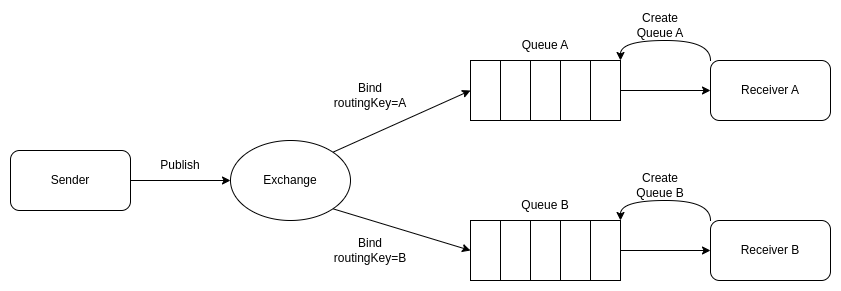

The diagram above was exported from draw.io. Its source (the exported page's mxGraphModel, read from the mxfile embedded in the PNG):
<mxGraphModel dx="1865" dy="552" grid="1" gridSize="10" guides="1" tooltips="1" connect="1" arrows="1" fold="1" page="1" pageScale="1" pageWidth="827" pageHeight="1169" math="0" shadow="0">
  <root>
    <mxCell id="0" />
    <mxCell id="1" parent="0" />
    <mxCell id="a6uhmpF8TkjD1B7e_r0z-25" style="edgeStyle=none;rounded=0;orthogonalLoop=1;jettySize=auto;html=1;exitX=1;exitY=0.5;exitDx=0;exitDy=0;entryX=0;entryY=0.5;entryDx=0;entryDy=0;" edge="1" parent="1" source="a6uhmpF8TkjD1B7e_r0z-1" target="a6uhmpF8TkjD1B7e_r0z-18">
      <mxGeometry relative="1" as="geometry" />
    </mxCell>
    <mxCell id="a6uhmpF8TkjD1B7e_r0z-1" value="Sender" style="rounded=1;whiteSpace=wrap;html=1;" vertex="1" parent="1">
      <mxGeometry x="-440" y="210" width="120" height="60" as="geometry" />
    </mxCell>
    <mxCell id="a6uhmpF8TkjD1B7e_r0z-7" value="" style="group" vertex="1" connectable="0" parent="1">
      <mxGeometry x="20" y="120" width="150" height="60" as="geometry" />
    </mxCell>
    <mxCell id="a6uhmpF8TkjD1B7e_r0z-2" value="" style="rounded=0;whiteSpace=wrap;html=1;" vertex="1" parent="a6uhmpF8TkjD1B7e_r0z-7">
      <mxGeometry width="30" height="60" as="geometry" />
    </mxCell>
    <mxCell id="a6uhmpF8TkjD1B7e_r0z-3" value="" style="rounded=0;whiteSpace=wrap;html=1;" vertex="1" parent="a6uhmpF8TkjD1B7e_r0z-7">
      <mxGeometry x="30" width="30" height="60" as="geometry" />
    </mxCell>
    <mxCell id="a6uhmpF8TkjD1B7e_r0z-4" value="" style="rounded=0;whiteSpace=wrap;html=1;" vertex="1" parent="a6uhmpF8TkjD1B7e_r0z-7">
      <mxGeometry x="60" width="30" height="60" as="geometry" />
    </mxCell>
    <mxCell id="a6uhmpF8TkjD1B7e_r0z-5" value="" style="rounded=0;whiteSpace=wrap;html=1;" vertex="1" parent="a6uhmpF8TkjD1B7e_r0z-7">
      <mxGeometry x="90" width="30" height="60" as="geometry" />
    </mxCell>
    <mxCell id="a6uhmpF8TkjD1B7e_r0z-6" value="" style="rounded=0;whiteSpace=wrap;html=1;" vertex="1" parent="a6uhmpF8TkjD1B7e_r0z-7">
      <mxGeometry x="120" width="30" height="60" as="geometry" />
    </mxCell>
    <mxCell id="a6uhmpF8TkjD1B7e_r0z-8" value="" style="group" vertex="1" connectable="0" parent="1">
      <mxGeometry x="20" y="280" width="150" height="60" as="geometry" />
    </mxCell>
    <mxCell id="a6uhmpF8TkjD1B7e_r0z-9" value="" style="rounded=0;whiteSpace=wrap;html=1;" vertex="1" parent="a6uhmpF8TkjD1B7e_r0z-8">
      <mxGeometry width="30" height="60" as="geometry" />
    </mxCell>
    <mxCell id="a6uhmpF8TkjD1B7e_r0z-10" value="" style="rounded=0;whiteSpace=wrap;html=1;" vertex="1" parent="a6uhmpF8TkjD1B7e_r0z-8">
      <mxGeometry x="30" width="30" height="60" as="geometry" />
    </mxCell>
    <mxCell id="a6uhmpF8TkjD1B7e_r0z-11" value="" style="rounded=0;whiteSpace=wrap;html=1;" vertex="1" parent="a6uhmpF8TkjD1B7e_r0z-8">
      <mxGeometry x="60" width="30" height="60" as="geometry" />
    </mxCell>
    <mxCell id="a6uhmpF8TkjD1B7e_r0z-12" value="" style="rounded=0;whiteSpace=wrap;html=1;" vertex="1" parent="a6uhmpF8TkjD1B7e_r0z-8">
      <mxGeometry x="90" width="30" height="60" as="geometry" />
    </mxCell>
    <mxCell id="a6uhmpF8TkjD1B7e_r0z-13" value="" style="rounded=0;whiteSpace=wrap;html=1;" vertex="1" parent="a6uhmpF8TkjD1B7e_r0z-8">
      <mxGeometry x="120" width="30" height="60" as="geometry" />
    </mxCell>
    <mxCell id="a6uhmpF8TkjD1B7e_r0z-30" style="edgeStyle=orthogonalEdgeStyle;curved=1;rounded=0;orthogonalLoop=1;jettySize=auto;html=1;exitX=0;exitY=0;exitDx=0;exitDy=0;entryX=1;entryY=0;entryDx=0;entryDy=0;" edge="1" parent="1" source="a6uhmpF8TkjD1B7e_r0z-14" target="a6uhmpF8TkjD1B7e_r0z-6">
      <mxGeometry relative="1" as="geometry" />
    </mxCell>
    <mxCell id="a6uhmpF8TkjD1B7e_r0z-14" value="Receiver A" style="rounded=1;whiteSpace=wrap;html=1;" vertex="1" parent="1">
      <mxGeometry x="260" y="120" width="120" height="60" as="geometry" />
    </mxCell>
    <mxCell id="a6uhmpF8TkjD1B7e_r0z-29" style="edgeStyle=orthogonalEdgeStyle;rounded=0;orthogonalLoop=1;jettySize=auto;html=1;exitX=0;exitY=0;exitDx=0;exitDy=0;entryX=1;entryY=0;entryDx=0;entryDy=0;curved=1;" edge="1" parent="1" source="a6uhmpF8TkjD1B7e_r0z-15" target="a6uhmpF8TkjD1B7e_r0z-13">
      <mxGeometry relative="1" as="geometry" />
    </mxCell>
    <mxCell id="a6uhmpF8TkjD1B7e_r0z-15" value="Receiver B" style="rounded=1;whiteSpace=wrap;html=1;" vertex="1" parent="1">
      <mxGeometry x="260" y="280" width="120" height="60" as="geometry" />
    </mxCell>
    <mxCell id="a6uhmpF8TkjD1B7e_r0z-21" style="rounded=0;orthogonalLoop=1;jettySize=auto;html=1;exitX=1;exitY=0;exitDx=0;exitDy=0;entryX=0;entryY=0.5;entryDx=0;entryDy=0;" edge="1" parent="1" source="a6uhmpF8TkjD1B7e_r0z-18" target="a6uhmpF8TkjD1B7e_r0z-2">
      <mxGeometry relative="1" as="geometry" />
    </mxCell>
    <mxCell id="a6uhmpF8TkjD1B7e_r0z-22" style="edgeStyle=none;rounded=0;orthogonalLoop=1;jettySize=auto;html=1;exitX=1;exitY=1;exitDx=0;exitDy=0;entryX=0;entryY=0.5;entryDx=0;entryDy=0;" edge="1" parent="1" source="a6uhmpF8TkjD1B7e_r0z-18" target="a6uhmpF8TkjD1B7e_r0z-9">
      <mxGeometry relative="1" as="geometry" />
    </mxCell>
    <mxCell id="a6uhmpF8TkjD1B7e_r0z-18" value="Exchange" style="ellipse;whiteSpace=wrap;html=1;" vertex="1" parent="1">
      <mxGeometry x="-220" y="200" width="120" height="80" as="geometry" />
    </mxCell>
    <mxCell id="a6uhmpF8TkjD1B7e_r0z-19" value="Queue A" style="text;html=1;strokeColor=none;fillColor=none;align=center;verticalAlign=middle;whiteSpace=wrap;rounded=0;" vertex="1" parent="1">
      <mxGeometry x="65" y="90" width="60" height="30" as="geometry" />
    </mxCell>
    <mxCell id="a6uhmpF8TkjD1B7e_r0z-20" value="Queue B" style="text;html=1;strokeColor=none;fillColor=none;align=center;verticalAlign=middle;whiteSpace=wrap;rounded=0;" vertex="1" parent="1">
      <mxGeometry x="65" y="250" width="60" height="30" as="geometry" />
    </mxCell>
    <mxCell id="a6uhmpF8TkjD1B7e_r0z-23" value="Bind routingKey=A" style="text;html=1;strokeColor=none;fillColor=none;align=center;verticalAlign=middle;whiteSpace=wrap;rounded=0;" vertex="1" parent="1">
      <mxGeometry x="-110" y="140" width="60" height="30" as="geometry" />
    </mxCell>
    <mxCell id="a6uhmpF8TkjD1B7e_r0z-24" value="Bind&lt;br&gt;routingKey=B" style="text;html=1;strokeColor=none;fillColor=none;align=center;verticalAlign=middle;whiteSpace=wrap;rounded=0;" vertex="1" parent="1">
      <mxGeometry x="-110" y="295" width="60" height="30" as="geometry" />
    </mxCell>
    <mxCell id="a6uhmpF8TkjD1B7e_r0z-26" value="Publish" style="text;html=1;strokeColor=none;fillColor=none;align=center;verticalAlign=middle;whiteSpace=wrap;rounded=0;" vertex="1" parent="1">
      <mxGeometry x="-300" y="210" width="60" height="30" as="geometry" />
    </mxCell>
    <mxCell id="a6uhmpF8TkjD1B7e_r0z-27" style="edgeStyle=none;rounded=0;orthogonalLoop=1;jettySize=auto;html=1;exitX=1;exitY=0.5;exitDx=0;exitDy=0;entryX=0;entryY=0.5;entryDx=0;entryDy=0;" edge="1" parent="1" source="a6uhmpF8TkjD1B7e_r0z-6" target="a6uhmpF8TkjD1B7e_r0z-14">
      <mxGeometry relative="1" as="geometry" />
    </mxCell>
    <mxCell id="a6uhmpF8TkjD1B7e_r0z-28" style="edgeStyle=none;rounded=0;orthogonalLoop=1;jettySize=auto;html=1;exitX=1;exitY=0.5;exitDx=0;exitDy=0;entryX=0;entryY=0.5;entryDx=0;entryDy=0;" edge="1" parent="1" source="a6uhmpF8TkjD1B7e_r0z-13" target="a6uhmpF8TkjD1B7e_r0z-15">
      <mxGeometry relative="1" as="geometry" />
    </mxCell>
    <mxCell id="a6uhmpF8TkjD1B7e_r0z-31" value="Create Queue A" style="text;html=1;strokeColor=none;fillColor=none;align=center;verticalAlign=middle;whiteSpace=wrap;rounded=0;" vertex="1" parent="1">
      <mxGeometry x="180" y="70" width="60" height="30" as="geometry" />
    </mxCell>
    <mxCell id="a6uhmpF8TkjD1B7e_r0z-32" value="Create Queue B" style="text;html=1;strokeColor=none;fillColor=none;align=center;verticalAlign=middle;whiteSpace=wrap;rounded=0;" vertex="1" parent="1">
      <mxGeometry x="180" y="230" width="60" height="30" as="geometry" />
    </mxCell>
  </root>
</mxGraphModel>